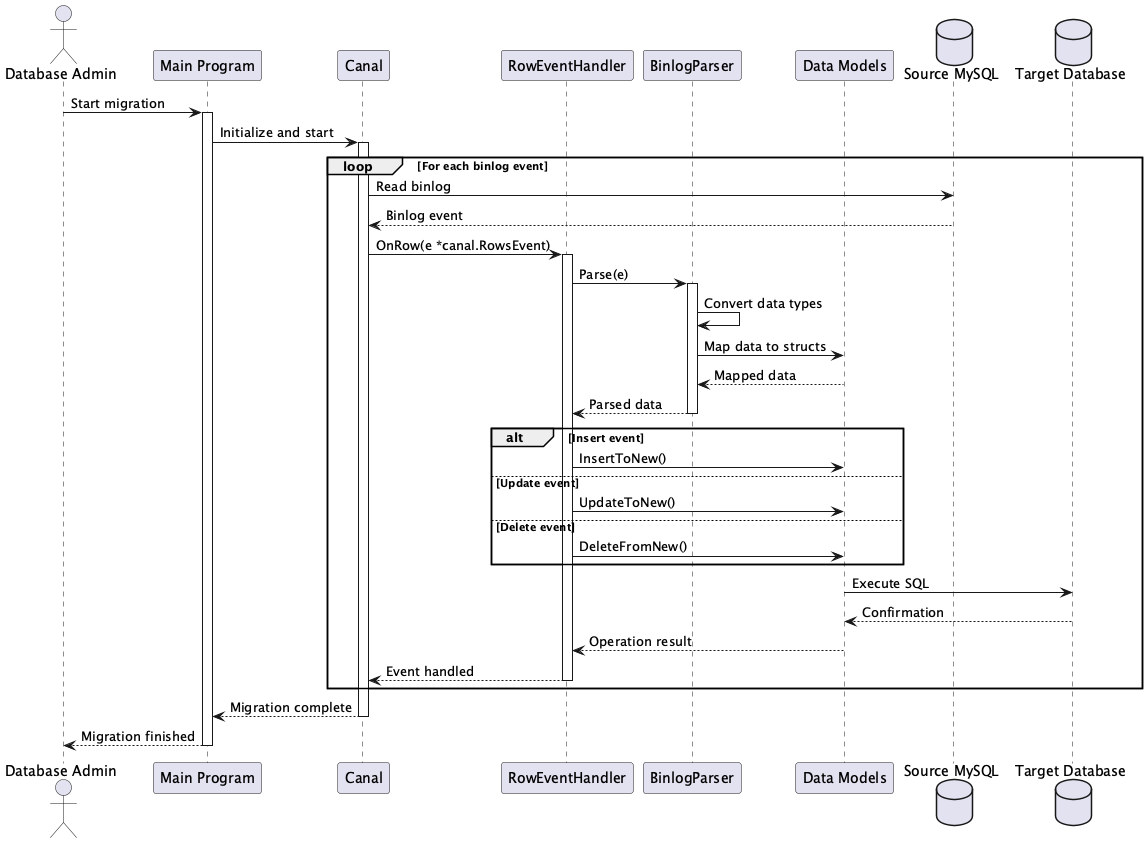

The diagram above was rendered by PlantUML. Its source (embedded in the PNG):
@startuml duanfuxiang0_MysqlMigrationTool

actor "Database Admin" as Admin

participant "Main Program" as Main
participant "Canal" as Canal
participant "RowEventHandler" as Handler
participant "BinlogParser" as Parser
participant "Data Models" as Models
database "Source MySQL" as SourceDB
database "Target Database" as TargetDB

Admin -> Main : Start migration
activate Main

Main -> Canal : Initialize and start
activate Canal

loop For each binlog event
    Canal -> SourceDB : Read binlog
    SourceDB --> Canal : Binlog event
    Canal -> Handler : OnRow(e *canal.RowsEvent)
    activate Handler
    
    Handler -> Parser : Parse(e)
    activate Parser
    Parser -> Parser : Convert data types
    Parser -> Models : Map data to structs
    Models --> Parser : Mapped data
    Parser --> Handler : Parsed data
    deactivate Parser
    
    alt Insert event
        Handler -> Models : InsertToNew()
    else Update event
        Handler -> Models : UpdateToNew()
    else Delete event
        Handler -> Models : DeleteFromNew()
    end
    
    Models -> TargetDB : Execute SQL
    TargetDB --> Models : Confirmation
    Models --> Handler : Operation result
    
    Handler --> Canal : Event handled
    deactivate Handler
end

Canal --> Main : Migration complete
deactivate Canal

Main --> Admin : Migration finished
deactivate Main

@enduml